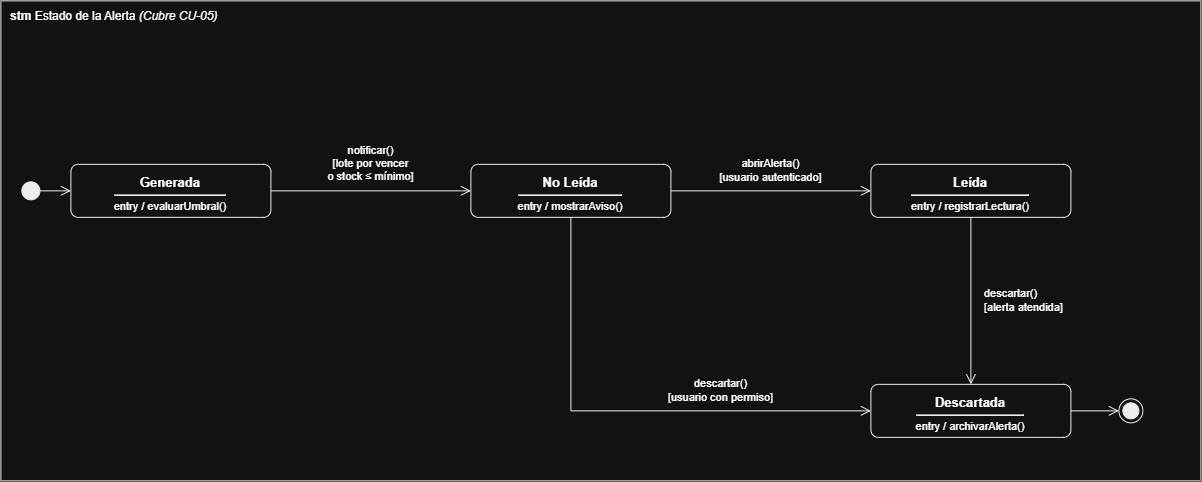

The diagram above was exported from draw.io. Its source (the exported page's mxGraphModel, read from the mxfile embedded in the PNG):
<mxGraphModel dx="2289" dy="1391" grid="1" gridSize="10" guides="1" tooltips="1" connect="1" arrows="1" fold="1" page="1" pageScale="1" pageWidth="827" pageHeight="1169" math="0" shadow="0">
  <root>
    <mxCell id="0" />
    <mxCell id="1" parent="0" />
    <mxCell id="IPKBsV2JPWfupfI3zsni-1" parent="1" style="rounded=0;whiteSpace=wrap;html=1;fillColor=none;strokeColor=#000000;verticalAlign=top;align=left;spacingLeft=8;spacingTop=2;fontSize=12;" value="&lt;b&gt;stm&lt;/b&gt; Estado de la Alerta &lt;i&gt;(Cubre CU-05)&lt;/i&gt;" vertex="1">
      <mxGeometry height="480" width="1200" x="190" y="210" as="geometry" />
    </mxCell>
    <mxCell id="IPKBsV2JPWfupfI3zsni-2" parent="IPKBsV2JPWfupfI3zsni-1" style="rounded=1;arcSize=14;whiteSpace=wrap;html=1;fillColor=#ffffff;strokeColor=#000000;verticalAlign=top;align=center;spacingTop=4;fontSize=11;" value="&lt;b&gt;&lt;font style=&quot;font-size:13px&quot;&gt;Generada&lt;/font&gt;&lt;/b&gt;&lt;hr style=&quot;margin:3px 0 4px 0&quot;&gt;entry / evaluarUmbral()" vertex="1">
      <mxGeometry height="53" width="200" x="70" y="163.5" as="geometry" />
    </mxCell>
    <mxCell id="IPKBsV2JPWfupfI3zsni-3" parent="IPKBsV2JPWfupfI3zsni-1" style="rounded=1;arcSize=14;whiteSpace=wrap;html=1;fillColor=#ffffff;strokeColor=#000000;verticalAlign=top;align=center;spacingTop=4;fontSize=11;" value="&lt;b&gt;&lt;font style=&quot;font-size:13px&quot;&gt;No Leída&lt;/font&gt;&lt;/b&gt;&lt;hr style=&quot;margin:3px 0 4px 0&quot;&gt;entry / mostrarAviso()" vertex="1">
      <mxGeometry height="53" width="200" x="470" y="163.5" as="geometry" />
    </mxCell>
    <mxCell id="IPKBsV2JPWfupfI3zsni-4" parent="IPKBsV2JPWfupfI3zsni-1" style="rounded=1;arcSize=14;whiteSpace=wrap;html=1;fillColor=#ffffff;strokeColor=#000000;verticalAlign=top;align=center;spacingTop=4;fontSize=11;" value="&lt;b&gt;&lt;font style=&quot;font-size:13px&quot;&gt;Leída&lt;/font&gt;&lt;/b&gt;&lt;hr style=&quot;margin:3px 0 4px 0&quot;&gt;entry / registrarLectura()" vertex="1">
      <mxGeometry height="53" width="200" x="870" y="163.5" as="geometry" />
    </mxCell>
    <mxCell id="IPKBsV2JPWfupfI3zsni-5" parent="IPKBsV2JPWfupfI3zsni-1" style="rounded=1;arcSize=14;whiteSpace=wrap;html=1;fillColor=#ffffff;strokeColor=#000000;verticalAlign=top;align=center;spacingTop=4;fontSize=11;" value="&lt;b&gt;&lt;font style=&quot;font-size:13px&quot;&gt;Descartada&lt;/font&gt;&lt;/b&gt;&lt;hr style=&quot;margin:3px 0 4px 0&quot;&gt;entry / archivarAlerta()" vertex="1">
      <mxGeometry height="53" width="200" x="870" y="383.5" as="geometry" />
    </mxCell>
    <mxCell id="IPKBsV2JPWfupfI3zsni-6" parent="IPKBsV2JPWfupfI3zsni-1" style="ellipse;html=1;fillColor=#000000;strokeColor=#000000;" value="" vertex="1">
      <mxGeometry height="18" width="18" x="21" y="181" as="geometry" />
    </mxCell>
    <mxCell id="IPKBsV2JPWfupfI3zsni-7" parent="IPKBsV2JPWfupfI3zsni-1" style="ellipse;html=1;shape=endState;fillColor=#000000;strokeColor=#000000;" value="" vertex="1">
      <mxGeometry height="24" width="24" x="1118" y="398" as="geometry" />
    </mxCell>
    <mxCell id="IPKBsV2JPWfupfI3zsni-8" edge="1" parent="IPKBsV2JPWfupfI3zsni-1" source="IPKBsV2JPWfupfI3zsni-6" style="html=1;rounded=0;endArrow=open;endSize=8;endFill=0;strokeColor=#000000;exitX=1.000;exitY=0.500;exitDx=0;exitDy=0;entryX=0.000;entryY=0.500;entryDx=0;entryDy=0;" target="IPKBsV2JPWfupfI3zsni-2" value="">
      <mxGeometry relative="1" as="geometry" />
    </mxCell>
    <mxCell id="IPKBsV2JPWfupfI3zsni-9" edge="1" parent="IPKBsV2JPWfupfI3zsni-1" source="IPKBsV2JPWfupfI3zsni-2" style="html=1;rounded=0;endArrow=open;endSize=8;endFill=0;strokeColor=#000000;exitX=1.000;exitY=0.500;exitDx=0;exitDy=0;entryX=0.000;entryY=0.500;entryDx=0;entryDy=0;" target="IPKBsV2JPWfupfI3zsni-3" value="">
      <mxGeometry relative="1" as="geometry" />
    </mxCell>
    <mxCell id="IPKBsV2JPWfupfI3zsni-10" edge="1" parent="IPKBsV2JPWfupfI3zsni-1" source="IPKBsV2JPWfupfI3zsni-3" style="html=1;rounded=0;endArrow=open;endSize=8;endFill=0;strokeColor=#000000;exitX=1.000;exitY=0.500;exitDx=0;exitDy=0;entryX=0.000;entryY=0.500;entryDx=0;entryDy=0;" target="IPKBsV2JPWfupfI3zsni-4" value="">
      <mxGeometry relative="1" as="geometry" />
    </mxCell>
    <mxCell id="IPKBsV2JPWfupfI3zsni-11" edge="1" parent="IPKBsV2JPWfupfI3zsni-1" source="IPKBsV2JPWfupfI3zsni-4" style="html=1;rounded=0;endArrow=open;endSize=8;endFill=0;strokeColor=#000000;exitX=0.500;exitY=1.000;exitDx=0;exitDy=0;entryX=0.500;entryY=0.000;entryDx=0;entryDy=0;" target="IPKBsV2JPWfupfI3zsni-5" value="">
      <mxGeometry relative="1" as="geometry" />
    </mxCell>
    <mxCell id="IPKBsV2JPWfupfI3zsni-12" edge="1" parent="IPKBsV2JPWfupfI3zsni-1" source="IPKBsV2JPWfupfI3zsni-3" style="html=1;rounded=0;endArrow=open;endSize=8;endFill=0;strokeColor=#000000;exitX=0.500;exitY=1.000;exitDx=0;exitDy=0;entryX=0.000;entryY=0.500;entryDx=0;entryDy=0;" target="IPKBsV2JPWfupfI3zsni-5" value="">
      <mxGeometry relative="1" as="geometry">
        <Array as="points">
          <mxPoint x="570" y="410" />
        </Array>
      </mxGeometry>
    </mxCell>
    <mxCell id="IPKBsV2JPWfupfI3zsni-13" edge="1" parent="IPKBsV2JPWfupfI3zsni-1" source="IPKBsV2JPWfupfI3zsni-5" style="html=1;rounded=0;endArrow=open;endSize=8;endFill=0;strokeColor=#000000;exitX=1.000;exitY=0.500;exitDx=0;exitDy=0;entryX=0.000;entryY=0.500;entryDx=0;entryDy=0;" target="IPKBsV2JPWfupfI3zsni-7" value="">
      <mxGeometry relative="1" as="geometry" />
    </mxCell>
    <mxCell id="IPKBsV2JPWfupfI3zsni-14" parent="IPKBsV2JPWfupfI3zsni-1" style="text;html=1;whiteSpace=nowrap;fontSize=11;strokeColor=none;fillColor=none;align=center;verticalAlign=middle;spacing=0;" value="notificar()&lt;br&gt;[lote por vencer&lt;br&gt;o stock ≤ mínimo]" vertex="1">
      <mxGeometry height="46" width="113.4" x="313.3" y="140" as="geometry" />
    </mxCell>
    <mxCell id="IPKBsV2JPWfupfI3zsni-15" parent="IPKBsV2JPWfupfI3zsni-1" style="text;html=1;whiteSpace=nowrap;fontSize=11;strokeColor=none;fillColor=none;align=center;verticalAlign=middle;spacing=0;" value="abrirAlerta()&lt;br&gt;[usuario autenticado]" vertex="1">
      <mxGeometry height="32" width="138.2" x="700.9" y="154" as="geometry" />
    </mxCell>
    <mxCell id="IPKBsV2JPWfupfI3zsni-16" parent="IPKBsV2JPWfupfI3zsni-1" style="text;html=1;whiteSpace=nowrap;fontSize=11;strokeColor=none;fillColor=none;align=left;verticalAlign=middle;spacing=0;" value="descartar()&lt;br&gt;[alerta atendida]" vertex="1">
      <mxGeometry height="32" width="113.4" x="984" y="284" as="geometry" />
    </mxCell>
    <mxCell id="IPKBsV2JPWfupfI3zsni-17" parent="IPKBsV2JPWfupfI3zsni-1" style="text;html=1;whiteSpace=nowrap;fontSize=11;strokeColor=none;fillColor=none;align=center;verticalAlign=middle;spacing=0;" value="descartar()&lt;br&gt;[usuario con permiso]" vertex="1">
      <mxGeometry height="32" width="138.2" x="650.9" y="374" as="geometry" />
    </mxCell>
  </root>
</mxGraphModel>